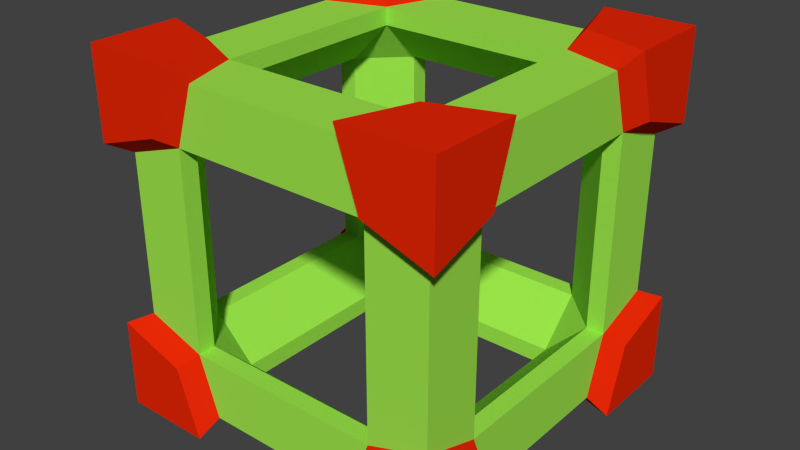 # Source: Block_Boom.blend  (saved by Blender 2.74.0; exported with 4.5.12 LTS)
import bpy
from mathutils import Matrix  # noqa: F401  (used for matrix-valued properties, if any)

bpy.ops.wm.read_factory_settings(use_empty=True)
scene = bpy.context.scene
scene.name = 'Scene'

# ---- collections
col_collection_1 = bpy.data.collections.new('Collection 1'); scene.collection.children.link(col_collection_1)

# ---- materials (node trees are filled in below, after node groups)
mat_material = bpy.data.materials.new('Material')
mat_material.alpha_threshold = 0.0
mat_material.use_transparent_shadow = False
mat_material.diffuse_color = (0.8, 0.02044, 0.002025, 1.0)
mat_material.roughness = 0.5
mat_material_002 = bpy.data.materials.new('Material.002')
mat_material_002.alpha_threshold = 0.0
mat_material_002.use_transparent_shadow = False
mat_material_002.diffuse_color = (0.3511, 0.8, 0.07405, 1.0)
mat_material_002.roughness = 0.5

# ---- material node trees

# ---- world
world_world = bpy.data.worlds.new('World'); scene.world = world_world
world_world.color = (0.05088, 0.05088, 0.05088)
world_world.use_sun_shadow = False
world_world.sun_shadow_jitter_overblur = 0.0
world_world.cycles.sampling_method = 'MANUAL'
world_world.cycles.sample_map_resolution = 256

# ---- meshes
me_cube = bpy.data.meshes.new('Cube')
me_cube.from_pydata([(-0.5, -0.5, 0.5), (-0.5, 0.5, 0.5), (-0.5, -0.5, -0.5), (-0.5, 0.5, -0.5), (0.5, -0.5, 0.5), (0.5, 0.5, 0.5), (0.5, -0.5, -0.5), (0.5, 0.5, -0.5), (0.2812, 0.45, -0.2813), (0.25, 0.5, 0.5), (-0.2812, -0.45, -0.2812), (0.2812, -0.45, 0.2813), (0.45, 0.2812, 0.2812), (-0.2812, 0.45, 0.2812), (0.5, 0.5, 0.25), (0.2812, -0.45, -0.2812), (0.3125, 0.5, 0.3125), (-0.2812, 0.45, -0.2813), (0.2812, 0.45, 0.2812), (0.5, 0.25, 0.5), (-0.2812, -0.45, 0.2813), (0.5, 0.3125, 0.3125), (-0.25, 0.5, -0.5), (0.25, 0.5, -0.5), (0.25, -0.5, -0.5), (-0.25, -0.5, -0.5), (-0.25, 0.5, 0.5), (-0.25, -0.5, 0.5), (0.25, -0.5, 0.5), (-0.5, 0.5, 0.25), (-0.5, 0.5, -0.25), (-0.5, -0.5, -0.25), (-0.5, -0.5, 0.25), (0.5, 0.5, -0.25), (0.5, -0.5, 0.25), (0.5, -0.5, -0.25), (0.3125, 0.5, -0.3125), (-0.3125, 0.5, -0.3125), (-0.3125, 0.5, 0.3125), (-0.3125, -0.5, -0.3125), (-0.3125, -0.5, 0.3125), (0.3125, -0.5, -0.3125), (0.3125, -0.5, 0.3125), (-0.5, -0.25, 0.5), (-0.5, 0.25, 0.5), (-0.5, 0.25, -0.5), (-0.5, -0.25, -0.5), (0.5, 0.25, -0.5), (0.5, -0.25, -0.5), (0.5, -0.25, 0.5), (0.3125, 0.3125, 0.5), (0.3125, -0.3125, 0.5), (-0.3125, 0.3125, 0.5), (-0.3125, -0.3125, 0.5), (-0.3125, 0.3125, -0.5), (-0.3125, -0.3125, -0.5), (0.3125, 0.3125, -0.5), (0.3125, -0.3125, -0.5), (0.5, 0.3125, -0.3125), (0.5, -0.3125, -0.3125), (0.5, -0.3125, 0.3125), (-0.5, 0.3125, 0.3125), (-0.5, -0.3125, 0.3125), (-0.5, 0.3125, -0.3125), (-0.5, -0.3125, -0.3125), (-0.225, 0.45, -0.45), (0.225, 0.45, -0.45), (0.225, -0.45, -0.45), (-0.225, -0.45, -0.45), (0.225, 0.45, 0.45), (-0.225, 0.45, 0.45), (-0.225, -0.45, 0.45), (0.225, -0.45, 0.45), (-0.45, 0.45, 0.225), (-0.45, 0.45, -0.225), (-0.45, -0.45, -0.225), (-0.45, -0.45, 0.225), (0.45, 0.45, -0.225), (0.45, 0.45, 0.225), (0.45, -0.45, 0.225), (0.45, -0.45, -0.225), (-0.45, -0.225, 0.45), (-0.45, 0.225, 0.45), (-0.45, 0.225, -0.45), (-0.45, -0.225, -0.45), (0.45, 0.225, -0.45), (0.45, -0.225, -0.45), (0.45, 0.225, 0.45), (0.45, -0.225, 0.45), (0.2812, 0.2813, 0.45), (0.2812, -0.2812, 0.45), (-0.2812, 0.2813, 0.45), (-0.2812, -0.2812, 0.45), (-0.2812, 0.2812, -0.45), (-0.2812, -0.2813, -0.45), (0.2812, 0.2812, -0.45), (0.2812, -0.2813, -0.45), (0.45, 0.2812, -0.2812), (0.45, -0.2812, -0.2812), (0.45, -0.2812, 0.2812), (-0.45, 0.2812, 0.2812), (-0.45, -0.2812, 0.2812), (-0.45, 0.2812, -0.2812), (-0.45, -0.2812, -0.2812), (-0.2812, -0.4, -0.2812), (0.2812, -0.4, 0.2812), (0.2812, -0.4, -0.2812), (-0.2812, -0.4, 0.2812), (0.2812, 0.2812, 0.4), (0.2812, -0.2812, 0.4), (-0.2812, 0.2812, 0.4), (-0.2812, -0.2812, 0.4), (-0.4, 0.2812, 0.2812), (-0.4, -0.2812, 0.2812), (-0.4, 0.2812, -0.2812), (-0.4, -0.2812, -0.2812), (-0.2812, 0.2812, -0.4), (-0.2812, -0.2812, -0.4), (0.2812, 0.2812, -0.4), (0.2812, -0.2812, -0.4), (0.4, 0.2812, 0.2812), (0.4, 0.2812, -0.2812), (0.4, -0.2812, -0.2812), (0.4, -0.2812, 0.2812), (0.2812, 0.4, -0.2812), (-0.2812, 0.4, 0.2812), (-0.2812, 0.4, -0.2812), (0.2812, 0.4, 0.2812)], [], [(63, 45, 83, 102), (63, 102, 74, 30), (30, 3, 45, 63), (54, 45, 3, 22), (30, 37, 22, 3), (54, 22, 65, 93), (37, 17, 65, 22), (54, 93, 83, 45), (17, 37, 30, 74), (61, 29, 73, 100), (61, 44, 1, 29), (1, 26, 38, 29), (26, 1, 44, 52), (73, 29, 38, 13), (73, 13, 17, 74), (73, 74, 102, 100), (65, 17, 8, 66), (65, 66, 95, 93), (23, 56, 95, 66), (8, 36, 23, 66), (23, 36, 33, 7), (23, 7, 47, 56), (58, 47, 7, 33), (56, 47, 85, 95), (97, 85, 47, 58), (58, 33, 77, 97), (8, 77, 33, 36), (26, 70, 13, 38), (52, 91, 70, 26), (52, 44, 82, 91), (69, 89, 50, 9), (69, 9, 16, 18), (9, 50, 19, 5), (5, 14, 16, 9), (14, 5, 19, 21), (69, 18, 13, 70), (69, 70, 91, 89), (82, 81, 92, 91), (61, 100, 82, 44), (82, 100, 101, 81), (43, 81, 101, 62), (62, 101, 76, 32), (76, 101, 103, 75), (31, 75, 103, 64), (0, 43, 62, 32), (64, 46, 2, 31), (25, 39, 31, 2), (2, 46, 55, 25), (64, 103, 84, 46), (84, 103, 102, 83), (94, 55, 46, 84), (84, 83, 93, 94), (55, 94, 68, 25), (96, 57, 24, 67), (57, 96, 86, 48), (6, 24, 57, 48), (6, 48, 59, 35), (86, 96, 95, 85), (67, 68, 94, 96), (98, 59, 48, 86), (86, 85, 97, 98), (77, 78, 12, 97), (14, 21, 12, 78), (18, 16, 14, 78), (78, 77, 8, 18), (43, 53, 92, 81), (53, 43, 0, 27), (53, 27, 71, 92), (4, 49, 51, 28), (4, 34, 60, 49), (99, 60, 34, 79), (60, 99, 88, 49), (90, 51, 49, 88), (51, 90, 72, 28), (72, 90, 92, 71), (88, 87, 89, 90), (87, 19, 50, 89), (21, 19, 87, 12), (87, 88, 99, 12), (79, 80, 98, 99), (35, 59, 98, 80), (42, 34, 4, 28), (11, 42, 28, 72), (72, 71, 20, 11), (20, 71, 27, 40), (0, 32, 40, 27), (20, 40, 32, 76), (76, 75, 10, 20), (10, 75, 31, 39), (10, 39, 25, 68), (68, 67, 15, 10), (24, 41, 15, 67), (41, 24, 6, 35), (35, 80, 15, 41), (80, 79, 11, 15), (11, 79, 34, 42), (15, 11, 105, 106), (10, 15, 106, 104), (20, 10, 104, 107), (11, 20, 107, 105), (90, 89, 108, 109), (92, 90, 109, 111), (91, 92, 111, 110), (89, 91, 110, 108), (102, 103, 115, 114), (103, 101, 113, 115), (101, 100, 112, 113), (100, 102, 114, 112), (96, 94, 117, 119), (95, 96, 119, 118), (94, 93, 116, 117), (93, 95, 118, 116), (99, 98, 122, 123), (12, 99, 123, 120), (97, 12, 120, 121), (98, 97, 121, 122), (18, 8, 124, 127), (13, 18, 127, 125), (8, 17, 126, 124), (17, 13, 125, 126), (108, 110, 125, 127), (112, 114, 126, 125), (110, 111, 113, 112), (125, 110, 112), (105, 107, 111, 109), (111, 107, 113), (107, 104, 115, 113), (115, 117, 116, 114), (115, 104, 117), (106, 119, 117, 104), (119, 122, 121, 118), (119, 106, 122), (105, 123, 122, 106), (108, 120, 123, 109), (109, 123, 105), (120, 127, 124, 121), (127, 120, 108), (116, 118, 124, 126), (121, 124, 118), (126, 114, 116)])
me_cube.polygons.foreach_set('material_index', [0, 0, 0, 0, 0, 0, 0, 0, 0, 0, 0, 0, 0, 0, 1, 1, 1, 1, 0, 0, 0, 0, 0, 0, 0, 0, 0, 0, 0, 0, 0, 0, 0, 0, 0, 1, 1, 1, 0, 1, 0, 0, 1, 0, 0, 0, 0, 0, 0, 1, 0, 1, 0, 0, 0, 0, 0, 1, 1, 0, 1, 1, 0, 0, 1, 0, 0, 0, 0, 0, 0, 0, 0, 0, 1, 1, 0, 0, 1, 1, 0, 0, 0, 1, 0, 0, 0, 1, 0, 0, 1, 0, 0, 0, 1, 0, 1, 1, 1, 1, 1, 1, 1, 1, 1, 1, 1, 1, 1, 1, 1, 1, 1, 1, 1, 1, 1, 1, 1, 1, 1, 1, 1, 1, 1, 1, 1, 1, 1, 1, 1, 1, 1, 1, 1, 1, 1, 1, 1, 1])
me_cube.materials.append(mat_material)
me_cube.materials.append(mat_material_002)
me_cube.use_remesh_preserve_volume = False
me_cube.use_remesh_preserve_attributes = False
me_cube.use_mirror_vertex_groups = False
me_cube.update()

# ---- objects
ob_cube = bpy.data.objects.new('Cube', me_cube)

# ---- transforms, parenting, visibility, modifiers, constraints
ob_cube.location = (0.0, 0.0, 0.0)
ob_cube.rotation_euler = (1.571, -0.0, 0.0)
ob_cube.scale = (0.5, 0.5, 0.5)
ob_cube.lineart.crease_threshold = 0.0

# ---- collection membership
col_collection_1.objects.link(ob_cube)

# ---- scene / render settings (as saved in the file)
scene.frame_start = 1; scene.frame_end = 250; scene.frame_set(1)
scene.render.engine = 'BLENDER_EEVEE_NEXT'
scene.render.resolution_percentage = 50
scene.render.dither_intensity = 0.0
scene.cycles.use_denoising = False
scene.cycles.samples = 10
scene.cycles.sampling_pattern = 'TABULATED_SOBOL'
scene.cycles.light_sampling_threshold = 0.0
scene.cycles.use_adaptive_sampling = False
scene.cycles.use_light_tree = False
scene.cycles.blur_glossy = 0.0
scene.cycles.pixel_filter_type = 'GAUSSIAN'
scene.cycles.sample_clamp_indirect = 0.0
scene.view_settings.view_transform = 'Standard'
bpy.context.view_layer.update()

# ---- added for rendering (the .blend has no active camera and no usable light): camera, sun
cam_auto = bpy.data.cameras.new('AutoCamera')
cam_auto.lens = 50.0
cam_auto.sensor_width = 36.0
cam_auto.clip_end = 1000.0
ob_auto_camera = bpy.data.objects.new('AutoCamera', cam_auto)
scene.collection.objects.link(ob_auto_camera)
ob_auto_camera.location = (0.801268, -0.961522, 0.641014)
ob_auto_camera.rotation_euler = (1.09748, -7.21219e-08, 0.694738)
scene.camera = ob_auto_camera
light_auto_sun = bpy.data.lights.new('AutoSun', 'SUN')
light_auto_sun.energy = 3.0
light_auto_sun.angle = 0.0523599
ob_auto_sun = bpy.data.objects.new('AutoSun', light_auto_sun)
scene.collection.objects.link(ob_auto_sun)
ob_auto_sun.rotation_euler = (0.872665, 0.174533, 0.523599)
bpy.context.view_layer.update()
